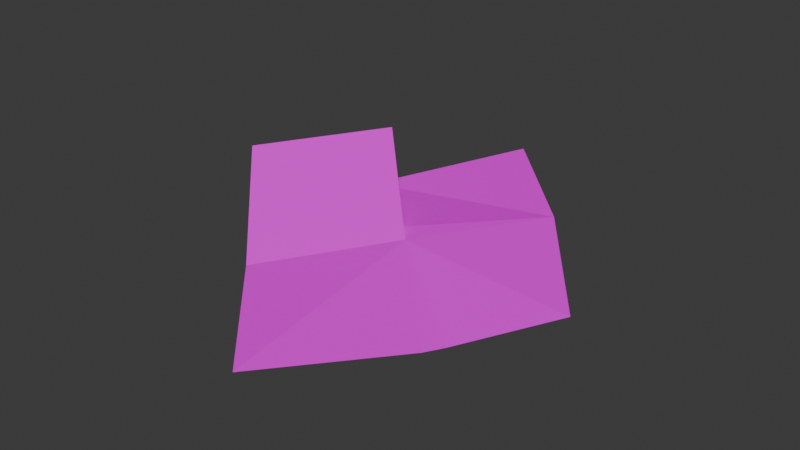 # Source: aztElement3.blend  (saved by Blender 4.1.23; exported with 4.5.12 LTS)
import bpy
from mathutils import Matrix  # noqa: F401  (used for matrix-valued properties, if any)

bpy.ops.wm.read_factory_settings(use_empty=True)
scene = bpy.context.scene
scene.name = 'Scene'

# ---- collections
col_collection = bpy.data.collections.new('Collection'); scene.collection.children.link(col_collection)

# ---- images (referenced by path relative to the original .blend; pixels are not part of the script)
import os
ASSET_DIR = os.environ.get("B2B_ASSET_DIR", "")  # directory of the original .blend (textures are referenced by path, not embedded)
HERE = os.path.dirname(os.path.abspath(__file__))  # packed textures are extracted next to this script under _unpacked/

def load_image(name, relpath, width, height, colorspace="sRGB"):
    """Load a texture the original file referenced (path relative to the .blend, or extracted next to this script)."""
    p = next((c for c in (os.path.join(HERE, relpath), os.path.join(ASSET_DIR, relpath)) if relpath and os.path.exists(c)), "")
    if p:
        img = bpy.data.images.load(p, check_existing=True)
        img.name = name
    else:  # same state as the original file: an image datablock whose file is absent (Cycles renders it pink)
        img = bpy.data.images.new(name, width, height)
        img.source = "FILE"
        img.filepath = "//" + (relpath or name)
    img.colorspace_settings.name = colorspace
    return img
img_aztex14_jpg = load_image('aztex14.jpg', 'aztex14.jpg', 1024, 1024, 'sRGB')
img_aztex2_jpg = load_image('aztex2.jpg', 'aztex2.jpg', 1024, 1024, 'sRGB')

# ---- materials (node trees are filled in below, after node groups)
mat_aztex14 = bpy.data.materials.new('aztex14')
mat_aztex14.use_transparent_shadow = False
mat_aztex2 = bpy.data.materials.new('aztex2')
mat_aztex2.use_transparent_shadow = False

# ---- material node trees
mat_aztex14.use_nodes = True; mat_aztex14.node_tree.nodes.clear()
_N = mat_aztex14.node_tree.nodes; _L = mat_aztex14.node_tree.links
n0 = _N.new('ShaderNodeBsdfDiffuse'); n0.name = 'Diffuse BSDF'; n0.location = (0, 0)
n1 = _N.new('ShaderNodeTexImage'); n1.name = 'Image Texture'; n1.location = (0, 0)
n1.image = img_aztex14_jpg
n2 = _N.new('ShaderNodeOutputMaterial'); n2.name = 'Material Output'; n2.location = (0, 0)
_L.new(n0.outputs[0], n2.inputs[0])
_L.new(n1.outputs[0], n0.inputs[0])
n2.is_active_output = True
mat_aztex2.use_nodes = True; mat_aztex2.node_tree.nodes.clear()
_N = mat_aztex2.node_tree.nodes; _L = mat_aztex2.node_tree.links
n0 = _N.new('ShaderNodeBsdfDiffuse'); n0.name = 'Diffuse BSDF'; n0.location = (0, 0)
n1 = _N.new('ShaderNodeTexImage'); n1.name = 'Image Texture'; n1.location = (0, 0)
n1.image = img_aztex2_jpg
n2 = _N.new('ShaderNodeOutputMaterial'); n2.name = 'Material Output'; n2.location = (0, 0)
_L.new(n0.outputs[0], n2.inputs[0])
_L.new(n1.outputs[0], n0.inputs[0])
n2.is_active_output = True

# ---- world
world_world = bpy.data.worlds.new('World'); scene.world = world_world
world_world.use_nodes = True; world_world.node_tree.nodes.clear()
_N = world_world.node_tree.nodes; _L = world_world.node_tree.links
n0 = _N.new('ShaderNodeOutputWorld'); n0.name = 'World Output'; n0.location = (300, 300)
n1 = _N.new('ShaderNodeBackground'); n1.name = 'Background'; n1.location = (10, 300)
n1.inputs[0].default_value = (0.05088, 0.05088, 0.05088, 1.0)
_L.new(n1.outputs[0], n0.inputs[0])
n0.is_active_output = True
world_world.color = (0.05088, 0.05088, 0.05088)
world_world.use_sun_shadow = False
world_world.sun_shadow_jitter_overblur = 0.0

# ---- meshes
me_meshdata_0_0_016 = bpy.data.meshes.new('meshdata_0_0.016')
me_meshdata_0_0_016.from_pydata([(282.6, -183.7, -7.103), (268.2, -183.5, -6.692), (262.0, -177.1, -4.933), (267.2, -169.5, -4.722), (273.3, -175.9, -6.482), (281.9, -184.8, -7.132), (268.2, -170.5, -7.428), (267.2, -169.5, -7.45), (286.3, -178.2, -6.452), (274.5, -177.1, -6.456), (267.1, -169.5, -3.775), (262.0, -177.1, -3.986), (269.4, -184.8, -6.665), (279.7, -169.5, -6.246), (272.3, -161.8, -6.404), (276.7, -192.5, -6.505)], [], [(12, 9, 10, 11), (4, 3, 10, 9), (12, 11, 2, 1), (3, 2, 11, 10), (13, 6, 4), (14, 6, 13), (9, 5, 0), (9, 0, 8, 13), (15, 5, 9, 12), (7, 6, 14), (13, 4, 9)])
me_meshdata_0_0_016.polygons.foreach_set('material_index', [0, 0, 0, 0, 1, 1, 1, 1, 1, 1, 1])
_uv = me_meshdata_0_0_016.uv_layers.new(name='UVMap')
_uv.uv.foreach_set('vector', [0.3388, 0.3455, 0.02711, 0.3441, 0.02773, 1.327, 0.3393, 1.326, 0.08179, 0.503, 0.08463, 1.292, 0.02476, 1.327, 0.02415, 0.3441, 0.344, 0.3441, 0.3468, 1.327, 0.2973, 1.287, 0.2967, 0.503, 0.3371, 0.5162, 0.0276, 0.5162, 0.02821, 0.6607, 0.3399, 0.6607, 0.0, 0.375, 0.375, 0.05208, 0.375, 0.3125, 0.0, 0.0, 0.375, 0.05208, 0.0, 0.375, 0.375, 0.375, 0.375, 0.75, 0.3214, 0.75, 0.375, 0.375, 0.3214, 0.75, 0.05357, 0.75, 0.0, 0.375, 0.75, 0.75, 0.375, 0.75, 0.375, 0.375, 0.75, 0.375, 0.375, 0.0, 0.375, 0.05208, 0.0, 0.0, 0.0, 0.375, 0.375, 0.3125, 0.375, 0.375])
me_meshdata_0_0_016.materials.append(mat_aztex14)
me_meshdata_0_0_016.materials.append(mat_aztex2)
me_meshdata_0_0_016.update()

# ---- objects
ob_empty_123 = bpy.data.objects.new('Empty.123', None)
ob_empty_122 = bpy.data.objects.new('Empty.122', None)
ob_empty_121 = bpy.data.objects.new('Empty.121', None)
ob_empty_120 = bpy.data.objects.new('Empty.120', None)
ob_empty_119 = bpy.data.objects.new('Empty.119', None)
ob_empty_118 = bpy.data.objects.new('Empty.118', None)
ob_empty_117 = bpy.data.objects.new('Empty.117', None)
ob_empty_116 = bpy.data.objects.new('Empty.116', None)
ob_w1 = bpy.data.objects.new('w1', None)
ob_w = bpy.data.objects.new('w', None)
ob_main = bpy.data.objects.new('main', me_meshdata_0_0_016)

# ---- transforms, parenting, visibility, modifiers, constraints
ob_empty_123.parent = ob_empty_117
ob_empty_123.location = (272.3, -161.8, -6.404)
ob_empty_122.parent = ob_empty_117
ob_empty_122.location = (279.7, -169.5, -6.246)
ob_empty_121.parent = ob_empty_117
ob_empty_121.location = (286.3, -178.2, -6.452)
ob_empty_120.parent = ob_empty_116
ob_empty_120.location = (262.0, -177.1, -3.986)
ob_empty_119.parent = ob_empty_116
ob_empty_119.location = (269.4, -184.8, -6.665)
ob_empty_118.parent = ob_empty_116
ob_empty_118.location = (276.7, -192.5, -6.505)
ob_empty_117.parent = ob_w
ob_empty_117.matrix_parent_inverse = Matrix(((1.0, -0.0, -0.0, -281.9), (-0.0, 1.0, 0.0, 184.8), (-0.0, -0.0, 1.0, 7.132), (-0.0, 0.0, -0.0, 1.0)))
ob_empty_117.location = (0.0, 0.0, 0.0)
ob_empty_116.parent = ob_w
ob_empty_116.matrix_parent_inverse = Matrix(((1.0, -0.0, -0.0, -281.9), (-0.0, 1.0, 0.0, 184.8), (-0.0, -0.0, 1.0, 7.132), (-0.0, 0.0, -0.0, 1.0)))
ob_empty_116.location = (0.0, 0.0, 0.0)
ob_w1.location = (267.2, -169.5, -7.45)
ob_w.location = (281.9, -184.8, -7.132)
ob_main.location = (0.0, 0.0, 0.0)

# ---- collection membership
col_collection.objects.link(ob_empty_123)
col_collection.objects.link(ob_empty_122)
col_collection.objects.link(ob_empty_121)
col_collection.objects.link(ob_empty_120)
col_collection.objects.link(ob_empty_119)
col_collection.objects.link(ob_empty_118)
col_collection.objects.link(ob_empty_117)
col_collection.objects.link(ob_empty_116)
col_collection.objects.link(ob_w1)
col_collection.objects.link(ob_w)
col_collection.objects.link(ob_main)

# ---- scene / render settings (as saved in the file)
scene.frame_start = 1; scene.frame_end = 250; scene.frame_set(1)
scene.render.engine = 'BLENDER_EEVEE_NEXT'
scene.cycles.sampling_pattern = 'TABULATED_SOBOL'
scene.eevee.ray_tracing_options.trace_max_roughness = 0.0
bpy.context.view_layer.update()

# ---- added for rendering (the .blend has no active camera and no usable light): camera, sun
cam_auto = bpy.data.cameras.new('AutoCamera')
cam_auto.lens = 50.0
cam_auto.sensor_width = 36.0
cam_auto.clip_end = 1000.0
ob_auto_camera = bpy.data.objects.new('AutoCamera', cam_auto)
scene.collection.objects.link(ob_auto_camera)
ob_auto_camera.location = (310.468, -220.735, 23.452)
ob_auto_camera.rotation_euler = (1.09748, -7.21219e-08, 0.694738)
scene.camera = ob_auto_camera
light_auto_sun = bpy.data.lights.new('AutoSun', 'SUN')
light_auto_sun.energy = 3.0
light_auto_sun.angle = 0.0523599
ob_auto_sun = bpy.data.objects.new('AutoSun', light_auto_sun)
scene.collection.objects.link(ob_auto_sun)
ob_auto_sun.rotation_euler = (0.872665, 0.174533, 0.523599)
bpy.context.view_layer.update()
